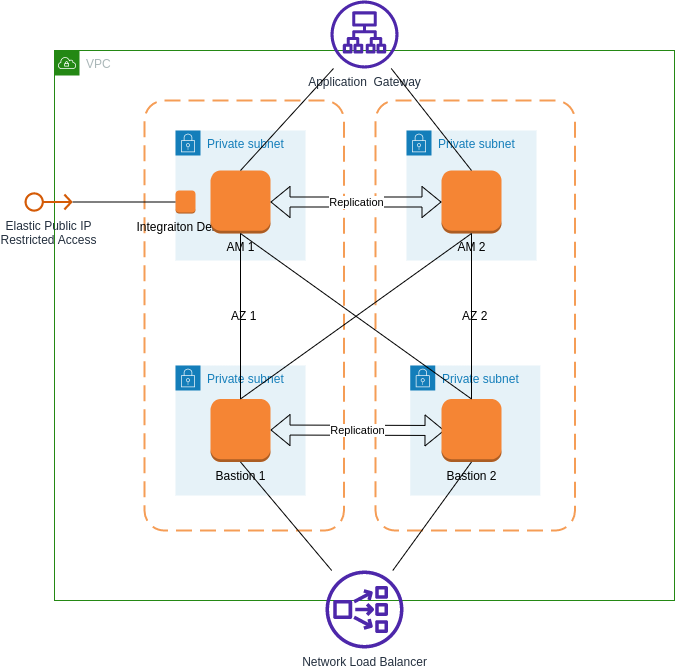

The diagram above was exported from draw.io. Its source (the exported page's mxGraphModel, read from the mxfile embedded in the PNG):
<mxGraphModel dx="2062" dy="1237" grid="1" gridSize="10" guides="1" tooltips="1" connect="1" arrows="1" fold="1" page="1" pageScale="1" pageWidth="827" pageHeight="1169" math="0" shadow="0">
  <root>
    <mxCell id="0" />
    <mxCell id="1" parent="0" />
    <mxCell id="Rn_GMh1i6zZQdVaZsBtn-1" value="VPC" style="points=[[0,0],[0.25,0],[0.5,0],[0.75,0],[1,0],[1,0.25],[1,0.5],[1,0.75],[1,1],[0.75,1],[0.5,1],[0.25,1],[0,1],[0,0.75],[0,0.5],[0,0.25]];outlineConnect=0;gradientColor=none;html=1;whiteSpace=wrap;fontSize=12;fontStyle=0;container=1;pointerEvents=0;collapsible=0;recursiveResize=0;shape=mxgraph.aws4.group;grIcon=mxgraph.aws4.group_vpc;strokeColor=#248814;fillColor=none;verticalAlign=top;align=left;spacingLeft=30;fontColor=#AAB7B8;dashed=0;" vertex="1" parent="1">
      <mxGeometry x="250" y="150" width="620" height="550" as="geometry" />
    </mxCell>
    <mxCell id="Rn_GMh1i6zZQdVaZsBtn-13" value="AZ 2" style="rounded=1;arcSize=10;dashed=1;strokeColor=#F59D56;fillColor=none;gradientColor=none;dashPattern=8 4;strokeWidth=2;" vertex="1" parent="Rn_GMh1i6zZQdVaZsBtn-1">
      <mxGeometry x="321" y="50" width="199.5" height="430" as="geometry" />
    </mxCell>
    <mxCell id="Rn_GMh1i6zZQdVaZsBtn-15" value="Private subnet" style="points=[[0,0],[0.25,0],[0.5,0],[0.75,0],[1,0],[1,0.25],[1,0.5],[1,0.75],[1,1],[0.75,1],[0.5,1],[0.25,1],[0,1],[0,0.75],[0,0.5],[0,0.25]];outlineConnect=0;gradientColor=none;html=1;whiteSpace=wrap;fontSize=12;fontStyle=0;container=1;pointerEvents=0;collapsible=0;recursiveResize=0;shape=mxgraph.aws4.group;grIcon=mxgraph.aws4.group_security_group;grStroke=0;strokeColor=#147EBA;fillColor=#E6F2F8;verticalAlign=top;align=left;spacingLeft=30;fontColor=#147EBA;dashed=0;" vertex="1" parent="Rn_GMh1i6zZQdVaZsBtn-1">
      <mxGeometry x="355.75" y="315" width="130" height="130" as="geometry" />
    </mxCell>
    <mxCell id="Rn_GMh1i6zZQdVaZsBtn-6" value="AZ 1" style="rounded=1;arcSize=10;dashed=1;strokeColor=#F59D56;fillColor=none;gradientColor=none;dashPattern=8 4;strokeWidth=2;" vertex="1" parent="Rn_GMh1i6zZQdVaZsBtn-1">
      <mxGeometry x="90" y="50" width="199.5" height="430" as="geometry" />
    </mxCell>
    <mxCell id="Rn_GMh1i6zZQdVaZsBtn-9" value="Private subnet" style="points=[[0,0],[0.25,0],[0.5,0],[0.75,0],[1,0],[1,0.25],[1,0.5],[1,0.75],[1,1],[0.75,1],[0.5,1],[0.25,1],[0,1],[0,0.75],[0,0.5],[0,0.25]];outlineConnect=0;gradientColor=none;html=1;whiteSpace=wrap;fontSize=12;fontStyle=0;container=1;pointerEvents=0;collapsible=0;recursiveResize=0;shape=mxgraph.aws4.group;grIcon=mxgraph.aws4.group_security_group;grStroke=0;strokeColor=#147EBA;fillColor=#E6F2F8;verticalAlign=top;align=left;spacingLeft=30;fontColor=#147EBA;dashed=0;" vertex="1" parent="Rn_GMh1i6zZQdVaZsBtn-1">
      <mxGeometry x="121" y="80" width="130" height="130" as="geometry" />
    </mxCell>
    <mxCell id="Rn_GMh1i6zZQdVaZsBtn-37" value="Integraiton Debian" style="outlineConnect=0;dashed=0;verticalLabelPosition=bottom;verticalAlign=top;align=center;html=1;shape=mxgraph.aws3.instance;fillColor=#F58534;gradientColor=none;" vertex="1" parent="Rn_GMh1i6zZQdVaZsBtn-9">
      <mxGeometry y="60" width="20" height="23" as="geometry" />
    </mxCell>
    <mxCell id="Rn_GMh1i6zZQdVaZsBtn-10" value="Private subnet" style="points=[[0,0],[0.25,0],[0.5,0],[0.75,0],[1,0],[1,0.25],[1,0.5],[1,0.75],[1,1],[0.75,1],[0.5,1],[0.25,1],[0,1],[0,0.75],[0,0.5],[0,0.25]];outlineConnect=0;gradientColor=none;html=1;whiteSpace=wrap;fontSize=12;fontStyle=0;container=1;pointerEvents=0;collapsible=0;recursiveResize=0;shape=mxgraph.aws4.group;grIcon=mxgraph.aws4.group_security_group;grStroke=0;strokeColor=#147EBA;fillColor=#E6F2F8;verticalAlign=top;align=left;spacingLeft=30;fontColor=#147EBA;dashed=0;" vertex="1" parent="Rn_GMh1i6zZQdVaZsBtn-1">
      <mxGeometry x="121" y="315" width="130" height="130" as="geometry" />
    </mxCell>
    <mxCell id="Rn_GMh1i6zZQdVaZsBtn-33" value="Replication" style="shape=flexArrow;endArrow=classic;startArrow=classic;html=1;rounded=0;" edge="1" parent="Rn_GMh1i6zZQdVaZsBtn-10">
      <mxGeometry width="100" height="100" relative="1" as="geometry">
        <mxPoint x="95" y="64.5" as="sourcePoint" />
        <mxPoint x="269" y="65" as="targetPoint" />
      </mxGeometry>
    </mxCell>
    <mxCell id="Rn_GMh1i6zZQdVaZsBtn-14" value="Private subnet" style="points=[[0,0],[0.25,0],[0.5,0],[0.75,0],[1,0],[1,0.25],[1,0.5],[1,0.75],[1,1],[0.75,1],[0.5,1],[0.25,1],[0,1],[0,0.75],[0,0.5],[0,0.25]];outlineConnect=0;gradientColor=none;html=1;whiteSpace=wrap;fontSize=12;fontStyle=0;container=1;pointerEvents=0;collapsible=0;recursiveResize=0;shape=mxgraph.aws4.group;grIcon=mxgraph.aws4.group_security_group;grStroke=0;strokeColor=#147EBA;fillColor=#E6F2F8;verticalAlign=top;align=left;spacingLeft=30;fontColor=#147EBA;dashed=0;" vertex="1" parent="Rn_GMh1i6zZQdVaZsBtn-1">
      <mxGeometry x="352" y="80" width="130" height="130" as="geometry" />
    </mxCell>
    <mxCell id="Rn_GMh1i6zZQdVaZsBtn-17" value="AM 1" style="outlineConnect=0;dashed=0;verticalLabelPosition=bottom;verticalAlign=top;align=center;html=1;shape=mxgraph.aws3.instance;fillColor=#F58534;gradientColor=none;" vertex="1" parent="Rn_GMh1i6zZQdVaZsBtn-1">
      <mxGeometry x="156" y="120" width="60" height="63" as="geometry" />
    </mxCell>
    <mxCell id="Rn_GMh1i6zZQdVaZsBtn-18" value="AM 2" style="outlineConnect=0;dashed=0;verticalLabelPosition=bottom;verticalAlign=top;align=center;html=1;shape=mxgraph.aws3.instance;fillColor=#F58534;gradientColor=none;" vertex="1" parent="Rn_GMh1i6zZQdVaZsBtn-1">
      <mxGeometry x="387" y="120" width="60" height="63" as="geometry" />
    </mxCell>
    <mxCell id="Rn_GMh1i6zZQdVaZsBtn-19" value="Replication" style="shape=flexArrow;endArrow=classic;startArrow=classic;html=1;rounded=0;" edge="1" parent="Rn_GMh1i6zZQdVaZsBtn-1" source="Rn_GMh1i6zZQdVaZsBtn-17" target="Rn_GMh1i6zZQdVaZsBtn-18">
      <mxGeometry width="100" height="100" relative="1" as="geometry">
        <mxPoint x="110" y="270" as="sourcePoint" />
        <mxPoint x="210" y="170" as="targetPoint" />
      </mxGeometry>
    </mxCell>
    <mxCell id="Rn_GMh1i6zZQdVaZsBtn-20" value="Bastion 1" style="outlineConnect=0;dashed=0;verticalLabelPosition=bottom;verticalAlign=top;align=center;html=1;shape=mxgraph.aws3.instance;fillColor=#F58534;gradientColor=none;" vertex="1" parent="Rn_GMh1i6zZQdVaZsBtn-1">
      <mxGeometry x="156" y="348.5" width="60" height="63" as="geometry" />
    </mxCell>
    <mxCell id="Rn_GMh1i6zZQdVaZsBtn-21" value="Bastion 2" style="outlineConnect=0;dashed=0;verticalLabelPosition=bottom;verticalAlign=top;align=center;html=1;shape=mxgraph.aws3.instance;fillColor=#F58534;gradientColor=none;" vertex="1" parent="Rn_GMh1i6zZQdVaZsBtn-1">
      <mxGeometry x="387" y="348.5" width="60" height="63" as="geometry" />
    </mxCell>
    <mxCell id="Rn_GMh1i6zZQdVaZsBtn-23" value="" style="endArrow=none;html=1;rounded=0;entryX=0.5;entryY=1;entryDx=0;entryDy=0;entryPerimeter=0;" edge="1" parent="Rn_GMh1i6zZQdVaZsBtn-1" source="Rn_GMh1i6zZQdVaZsBtn-20" target="Rn_GMh1i6zZQdVaZsBtn-17">
      <mxGeometry width="50" height="50" relative="1" as="geometry">
        <mxPoint x="140" y="250" as="sourcePoint" />
        <mxPoint x="190" y="200" as="targetPoint" />
      </mxGeometry>
    </mxCell>
    <mxCell id="Rn_GMh1i6zZQdVaZsBtn-24" value="" style="endArrow=none;html=1;rounded=0;exitX=0.5;exitY=0;exitDx=0;exitDy=0;exitPerimeter=0;" edge="1" parent="Rn_GMh1i6zZQdVaZsBtn-1" source="Rn_GMh1i6zZQdVaZsBtn-21" target="Rn_GMh1i6zZQdVaZsBtn-18">
      <mxGeometry width="50" height="50" relative="1" as="geometry">
        <mxPoint x="140" y="250" as="sourcePoint" />
        <mxPoint x="190" y="200" as="targetPoint" />
      </mxGeometry>
    </mxCell>
    <mxCell id="Rn_GMh1i6zZQdVaZsBtn-25" value="" style="endArrow=none;html=1;rounded=0;entryX=0.5;entryY=1;entryDx=0;entryDy=0;entryPerimeter=0;exitX=0.5;exitY=0;exitDx=0;exitDy=0;exitPerimeter=0;" edge="1" parent="Rn_GMh1i6zZQdVaZsBtn-1" source="Rn_GMh1i6zZQdVaZsBtn-21" target="Rn_GMh1i6zZQdVaZsBtn-17">
      <mxGeometry width="50" height="50" relative="1" as="geometry">
        <mxPoint x="140" y="250" as="sourcePoint" />
        <mxPoint x="190" y="200" as="targetPoint" />
      </mxGeometry>
    </mxCell>
    <mxCell id="Rn_GMh1i6zZQdVaZsBtn-26" value="" style="endArrow=none;html=1;rounded=0;entryX=0.5;entryY=1;entryDx=0;entryDy=0;entryPerimeter=0;exitX=0.5;exitY=0;exitDx=0;exitDy=0;exitPerimeter=0;" edge="1" parent="Rn_GMh1i6zZQdVaZsBtn-1" source="Rn_GMh1i6zZQdVaZsBtn-20" target="Rn_GMh1i6zZQdVaZsBtn-18">
      <mxGeometry width="50" height="50" relative="1" as="geometry">
        <mxPoint x="140" y="250" as="sourcePoint" />
        <mxPoint x="190" y="200" as="targetPoint" />
      </mxGeometry>
    </mxCell>
    <mxCell id="Rn_GMh1i6zZQdVaZsBtn-16" value="Application&amp;nbsp; Gateway" style="sketch=0;outlineConnect=0;fontColor=#232F3E;gradientColor=none;fillColor=#4D27AA;strokeColor=none;dashed=0;verticalLabelPosition=bottom;verticalAlign=top;align=center;html=1;fontSize=12;fontStyle=0;aspect=fixed;pointerEvents=1;shape=mxgraph.aws4.application_load_balancer;" vertex="1" parent="1">
      <mxGeometry x="526" y="100" width="68" height="68" as="geometry" />
    </mxCell>
    <mxCell id="Rn_GMh1i6zZQdVaZsBtn-28" value="" style="endArrow=none;html=1;rounded=0;entryX=0.5;entryY=0;entryDx=0;entryDy=0;entryPerimeter=0;" edge="1" parent="1" source="Rn_GMh1i6zZQdVaZsBtn-16" target="Rn_GMh1i6zZQdVaZsBtn-18">
      <mxGeometry width="50" height="50" relative="1" as="geometry">
        <mxPoint x="390" y="400" as="sourcePoint" />
        <mxPoint x="440" y="350" as="targetPoint" />
      </mxGeometry>
    </mxCell>
    <mxCell id="Rn_GMh1i6zZQdVaZsBtn-30" value="" style="endArrow=none;html=1;rounded=0;exitX=0.5;exitY=0;exitDx=0;exitDy=0;exitPerimeter=0;" edge="1" parent="1" source="Rn_GMh1i6zZQdVaZsBtn-17" target="Rn_GMh1i6zZQdVaZsBtn-16">
      <mxGeometry width="50" height="50" relative="1" as="geometry">
        <mxPoint x="390" y="400" as="sourcePoint" />
        <mxPoint x="440" y="350" as="targetPoint" />
      </mxGeometry>
    </mxCell>
    <mxCell id="Rn_GMh1i6zZQdVaZsBtn-34" value="Network Load Balancer" style="sketch=0;outlineConnect=0;fontColor=#232F3E;gradientColor=none;fillColor=#4D27AA;strokeColor=none;dashed=0;verticalLabelPosition=bottom;verticalAlign=top;align=center;html=1;fontSize=12;fontStyle=0;aspect=fixed;pointerEvents=1;shape=mxgraph.aws4.network_load_balancer;" vertex="1" parent="1">
      <mxGeometry x="521" y="670" width="78" height="78" as="geometry" />
    </mxCell>
    <mxCell id="Rn_GMh1i6zZQdVaZsBtn-35" value="" style="endArrow=none;html=1;rounded=0;entryX=0.5;entryY=1;entryDx=0;entryDy=0;entryPerimeter=0;" edge="1" parent="1" source="Rn_GMh1i6zZQdVaZsBtn-34" target="Rn_GMh1i6zZQdVaZsBtn-20">
      <mxGeometry width="50" height="50" relative="1" as="geometry">
        <mxPoint x="360" y="740" as="sourcePoint" />
        <mxPoint x="410" y="690" as="targetPoint" />
      </mxGeometry>
    </mxCell>
    <mxCell id="Rn_GMh1i6zZQdVaZsBtn-36" value="" style="endArrow=none;html=1;rounded=0;entryX=0.5;entryY=1;entryDx=0;entryDy=0;entryPerimeter=0;" edge="1" parent="1" source="Rn_GMh1i6zZQdVaZsBtn-34" target="Rn_GMh1i6zZQdVaZsBtn-21">
      <mxGeometry width="50" height="50" relative="1" as="geometry">
        <mxPoint x="120" y="670" as="sourcePoint" />
        <mxPoint x="170" y="620" as="targetPoint" />
      </mxGeometry>
    </mxCell>
    <mxCell id="Rn_GMh1i6zZQdVaZsBtn-38" value="Elastic Public IP&lt;br&gt;Restricted Access" style="sketch=0;outlineConnect=0;fontColor=#232F3E;gradientColor=none;fillColor=#D45B07;strokeColor=none;dashed=0;verticalLabelPosition=bottom;verticalAlign=top;align=center;html=1;fontSize=12;fontStyle=0;aspect=fixed;pointerEvents=1;shape=mxgraph.aws4.elastic_ip_address;" vertex="1" parent="1">
      <mxGeometry x="220" y="291.5" width="48" height="20" as="geometry" />
    </mxCell>
    <mxCell id="Rn_GMh1i6zZQdVaZsBtn-39" value="" style="endArrow=none;html=1;rounded=0;entryX=0;entryY=0.5;entryDx=0;entryDy=0;entryPerimeter=0;" edge="1" parent="1" source="Rn_GMh1i6zZQdVaZsBtn-38" target="Rn_GMh1i6zZQdVaZsBtn-37">
      <mxGeometry width="50" height="50" relative="1" as="geometry">
        <mxPoint x="390" y="400" as="sourcePoint" />
        <mxPoint x="440" y="350" as="targetPoint" />
      </mxGeometry>
    </mxCell>
  </root>
</mxGraphModel>